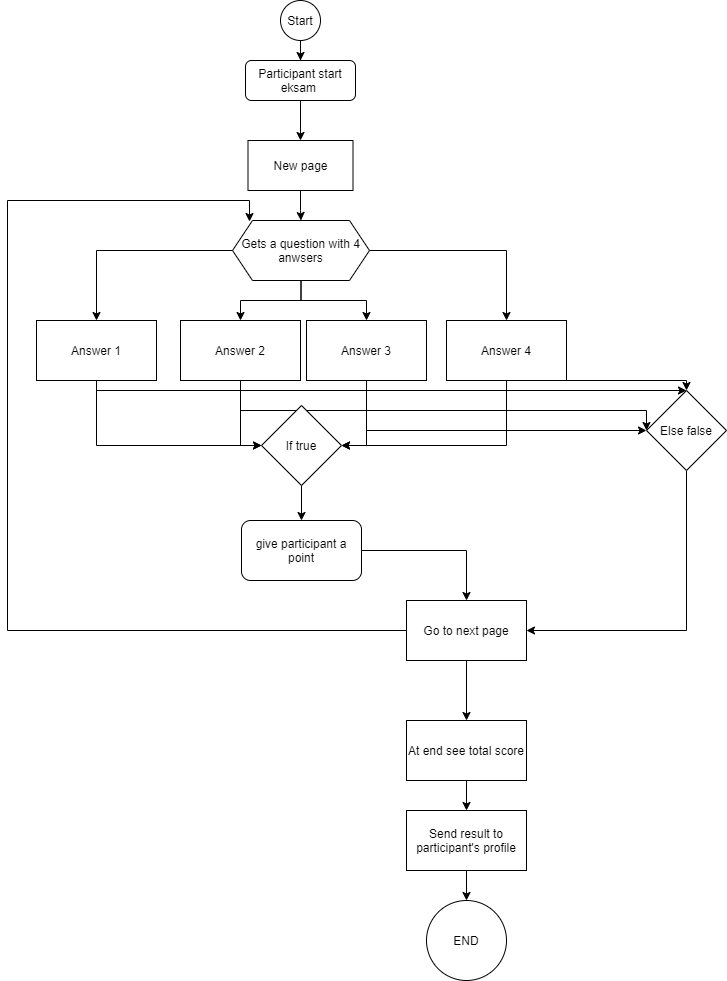

The diagram above was exported from draw.io. Its source (the exported page's mxGraphModel, read from the mxfile embedded in the PNG):
<mxGraphModel dx="1381" dy="764" grid="1" gridSize="10" guides="1" tooltips="1" connect="1" arrows="1" fold="1" page="1" pageScale="1" pageWidth="827" pageHeight="1169" math="0" shadow="0">
  <root>
    <mxCell id="0" />
    <mxCell id="1" parent="0" />
    <mxCell id="IOyT3RUp9Ux1Z4jzwlLN-8" style="edgeStyle=orthogonalEdgeStyle;rounded=0;orthogonalLoop=1;jettySize=auto;html=1;entryX=0.5;entryY=0;entryDx=0;entryDy=0;" edge="1" parent="1" source="IOyT3RUp9Ux1Z4jzwlLN-1" target="IOyT3RUp9Ux1Z4jzwlLN-4">
      <mxGeometry relative="1" as="geometry" />
    </mxCell>
    <mxCell id="IOyT3RUp9Ux1Z4jzwlLN-9" style="edgeStyle=orthogonalEdgeStyle;rounded=0;orthogonalLoop=1;jettySize=auto;html=1;entryX=0.5;entryY=0;entryDx=0;entryDy=0;" edge="1" parent="1" source="IOyT3RUp9Ux1Z4jzwlLN-1" target="IOyT3RUp9Ux1Z4jzwlLN-5">
      <mxGeometry relative="1" as="geometry" />
    </mxCell>
    <mxCell id="IOyT3RUp9Ux1Z4jzwlLN-10" style="edgeStyle=orthogonalEdgeStyle;rounded=0;orthogonalLoop=1;jettySize=auto;html=1;entryX=0.5;entryY=0;entryDx=0;entryDy=0;" edge="1" parent="1" source="IOyT3RUp9Ux1Z4jzwlLN-1" target="IOyT3RUp9Ux1Z4jzwlLN-6">
      <mxGeometry relative="1" as="geometry" />
    </mxCell>
    <mxCell id="IOyT3RUp9Ux1Z4jzwlLN-11" style="edgeStyle=orthogonalEdgeStyle;rounded=0;orthogonalLoop=1;jettySize=auto;html=1;entryX=0.5;entryY=0;entryDx=0;entryDy=0;" edge="1" parent="1" source="IOyT3RUp9Ux1Z4jzwlLN-1" target="IOyT3RUp9Ux1Z4jzwlLN-7">
      <mxGeometry relative="1" as="geometry" />
    </mxCell>
    <mxCell id="IOyT3RUp9Ux1Z4jzwlLN-1" value="&lt;span&gt;Gets a question with 4 anwsers&lt;/span&gt;" style="shape=hexagon;perimeter=hexagonPerimeter2;whiteSpace=wrap;html=1;fixedSize=1;" vertex="1" parent="1">
      <mxGeometry x="265" y="360" width="137" height="60" as="geometry" />
    </mxCell>
    <mxCell id="IOyT3RUp9Ux1Z4jzwlLN-14" style="edgeStyle=orthogonalEdgeStyle;rounded=0;orthogonalLoop=1;jettySize=auto;html=1;entryX=0.5;entryY=0;entryDx=0;entryDy=0;" edge="1" parent="1" source="IOyT3RUp9Ux1Z4jzwlLN-2" target="IOyT3RUp9Ux1Z4jzwlLN-12">
      <mxGeometry relative="1" as="geometry" />
    </mxCell>
    <mxCell id="IOyT3RUp9Ux1Z4jzwlLN-2" value="Start" style="ellipse;whiteSpace=wrap;html=1;aspect=fixed;" vertex="1" parent="1">
      <mxGeometry x="313" y="140" width="40" height="40" as="geometry" />
    </mxCell>
    <mxCell id="IOyT3RUp9Ux1Z4jzwlLN-29" style="edgeStyle=orthogonalEdgeStyle;rounded=0;orthogonalLoop=1;jettySize=auto;html=1;entryX=0;entryY=0.5;entryDx=0;entryDy=0;" edge="1" parent="1" source="IOyT3RUp9Ux1Z4jzwlLN-4" target="IOyT3RUp9Ux1Z4jzwlLN-17">
      <mxGeometry relative="1" as="geometry">
        <Array as="points">
          <mxPoint x="129" y="585" />
        </Array>
      </mxGeometry>
    </mxCell>
    <mxCell id="IOyT3RUp9Ux1Z4jzwlLN-36" style="edgeStyle=orthogonalEdgeStyle;rounded=0;orthogonalLoop=1;jettySize=auto;html=1;" edge="1" parent="1" source="IOyT3RUp9Ux1Z4jzwlLN-4" target="IOyT3RUp9Ux1Z4jzwlLN-32">
      <mxGeometry relative="1" as="geometry">
        <Array as="points">
          <mxPoint x="129" y="530" />
        </Array>
      </mxGeometry>
    </mxCell>
    <mxCell id="IOyT3RUp9Ux1Z4jzwlLN-4" value="Answer 1" style="rounded=0;whiteSpace=wrap;html=1;" vertex="1" parent="1">
      <mxGeometry x="69" y="460" width="120" height="60" as="geometry" />
    </mxCell>
    <mxCell id="IOyT3RUp9Ux1Z4jzwlLN-28" style="edgeStyle=orthogonalEdgeStyle;rounded=0;orthogonalLoop=1;jettySize=auto;html=1;entryX=0;entryY=0.5;entryDx=0;entryDy=0;" edge="1" parent="1" source="IOyT3RUp9Ux1Z4jzwlLN-5" target="IOyT3RUp9Ux1Z4jzwlLN-17">
      <mxGeometry relative="1" as="geometry" />
    </mxCell>
    <mxCell id="IOyT3RUp9Ux1Z4jzwlLN-35" style="edgeStyle=orthogonalEdgeStyle;rounded=0;orthogonalLoop=1;jettySize=auto;html=1;entryX=0;entryY=0.5;entryDx=0;entryDy=0;" edge="1" parent="1" source="IOyT3RUp9Ux1Z4jzwlLN-5" target="IOyT3RUp9Ux1Z4jzwlLN-32">
      <mxGeometry relative="1" as="geometry">
        <Array as="points">
          <mxPoint x="273" y="550" />
          <mxPoint x="679" y="550" />
        </Array>
      </mxGeometry>
    </mxCell>
    <mxCell id="IOyT3RUp9Ux1Z4jzwlLN-5" value="&lt;span&gt;Answer 2&lt;/span&gt;" style="rounded=0;whiteSpace=wrap;html=1;" vertex="1" parent="1">
      <mxGeometry x="213" y="460" width="120" height="60" as="geometry" />
    </mxCell>
    <mxCell id="IOyT3RUp9Ux1Z4jzwlLN-25" style="edgeStyle=orthogonalEdgeStyle;rounded=0;orthogonalLoop=1;jettySize=auto;html=1;entryX=1;entryY=0.5;entryDx=0;entryDy=0;" edge="1" parent="1" source="IOyT3RUp9Ux1Z4jzwlLN-6" target="IOyT3RUp9Ux1Z4jzwlLN-17">
      <mxGeometry relative="1" as="geometry" />
    </mxCell>
    <mxCell id="IOyT3RUp9Ux1Z4jzwlLN-33" style="edgeStyle=orthogonalEdgeStyle;rounded=0;orthogonalLoop=1;jettySize=auto;html=1;" edge="1" parent="1" source="IOyT3RUp9Ux1Z4jzwlLN-6" target="IOyT3RUp9Ux1Z4jzwlLN-32">
      <mxGeometry relative="1" as="geometry">
        <Array as="points">
          <mxPoint x="399" y="570" />
        </Array>
      </mxGeometry>
    </mxCell>
    <mxCell id="IOyT3RUp9Ux1Z4jzwlLN-6" value="&lt;span&gt;Answer 3&lt;/span&gt;" style="rounded=0;whiteSpace=wrap;html=1;" vertex="1" parent="1">
      <mxGeometry x="339" y="460" width="120" height="60" as="geometry" />
    </mxCell>
    <mxCell id="IOyT3RUp9Ux1Z4jzwlLN-26" style="edgeStyle=orthogonalEdgeStyle;rounded=0;orthogonalLoop=1;jettySize=auto;html=1;entryX=1;entryY=0.5;entryDx=0;entryDy=0;" edge="1" parent="1" source="IOyT3RUp9Ux1Z4jzwlLN-7" target="IOyT3RUp9Ux1Z4jzwlLN-17">
      <mxGeometry relative="1" as="geometry">
        <Array as="points">
          <mxPoint x="539" y="585" />
        </Array>
      </mxGeometry>
    </mxCell>
    <mxCell id="IOyT3RUp9Ux1Z4jzwlLN-34" style="edgeStyle=orthogonalEdgeStyle;rounded=0;orthogonalLoop=1;jettySize=auto;html=1;" edge="1" parent="1" source="IOyT3RUp9Ux1Z4jzwlLN-7" target="IOyT3RUp9Ux1Z4jzwlLN-32">
      <mxGeometry relative="1" as="geometry">
        <Array as="points">
          <mxPoint x="719" y="520" />
        </Array>
      </mxGeometry>
    </mxCell>
    <mxCell id="IOyT3RUp9Ux1Z4jzwlLN-7" value="&lt;span&gt;Answer 4&lt;/span&gt;" style="rounded=0;whiteSpace=wrap;html=1;" vertex="1" parent="1">
      <mxGeometry x="479" y="460" width="120" height="60" as="geometry" />
    </mxCell>
    <mxCell id="IOyT3RUp9Ux1Z4jzwlLN-15" style="edgeStyle=orthogonalEdgeStyle;rounded=0;orthogonalLoop=1;jettySize=auto;html=1;entryX=0.5;entryY=0;entryDx=0;entryDy=0;" edge="1" parent="1" source="IOyT3RUp9Ux1Z4jzwlLN-12" target="IOyT3RUp9Ux1Z4jzwlLN-13">
      <mxGeometry relative="1" as="geometry" />
    </mxCell>
    <mxCell id="IOyT3RUp9Ux1Z4jzwlLN-12" value="Participant start eksam&amp;nbsp;" style="rounded=1;whiteSpace=wrap;html=1;" vertex="1" parent="1">
      <mxGeometry x="278" y="200" width="110" height="40" as="geometry" />
    </mxCell>
    <mxCell id="IOyT3RUp9Ux1Z4jzwlLN-16" style="edgeStyle=orthogonalEdgeStyle;rounded=0;orthogonalLoop=1;jettySize=auto;html=1;entryX=0.5;entryY=0;entryDx=0;entryDy=0;" edge="1" parent="1" source="IOyT3RUp9Ux1Z4jzwlLN-13" target="IOyT3RUp9Ux1Z4jzwlLN-1">
      <mxGeometry relative="1" as="geometry" />
    </mxCell>
    <mxCell id="IOyT3RUp9Ux1Z4jzwlLN-13" value="New page" style="rounded=0;whiteSpace=wrap;html=1;" vertex="1" parent="1">
      <mxGeometry x="280.5" y="280" width="105" height="50" as="geometry" />
    </mxCell>
    <mxCell id="IOyT3RUp9Ux1Z4jzwlLN-31" style="edgeStyle=orthogonalEdgeStyle;rounded=0;orthogonalLoop=1;jettySize=auto;html=1;entryX=0.5;entryY=0;entryDx=0;entryDy=0;" edge="1" parent="1" source="IOyT3RUp9Ux1Z4jzwlLN-17" target="IOyT3RUp9Ux1Z4jzwlLN-30">
      <mxGeometry relative="1" as="geometry" />
    </mxCell>
    <mxCell id="IOyT3RUp9Ux1Z4jzwlLN-17" value="If true" style="rhombus;whiteSpace=wrap;html=1;" vertex="1" parent="1">
      <mxGeometry x="294" y="545" width="80" height="80" as="geometry" />
    </mxCell>
    <mxCell id="IOyT3RUp9Ux1Z4jzwlLN-38" style="edgeStyle=orthogonalEdgeStyle;rounded=0;orthogonalLoop=1;jettySize=auto;html=1;" edge="1" parent="1" source="IOyT3RUp9Ux1Z4jzwlLN-30" target="IOyT3RUp9Ux1Z4jzwlLN-37">
      <mxGeometry relative="1" as="geometry" />
    </mxCell>
    <mxCell id="IOyT3RUp9Ux1Z4jzwlLN-30" value="give participant a point" style="rounded=1;whiteSpace=wrap;html=1;" vertex="1" parent="1">
      <mxGeometry x="274" y="660" width="120" height="60" as="geometry" />
    </mxCell>
    <mxCell id="IOyT3RUp9Ux1Z4jzwlLN-40" style="edgeStyle=orthogonalEdgeStyle;rounded=0;orthogonalLoop=1;jettySize=auto;html=1;entryX=1;entryY=0.5;entryDx=0;entryDy=0;" edge="1" parent="1" source="IOyT3RUp9Ux1Z4jzwlLN-32" target="IOyT3RUp9Ux1Z4jzwlLN-37">
      <mxGeometry relative="1" as="geometry">
        <mxPoint x="719" y="585" as="targetPoint" />
        <Array as="points">
          <mxPoint x="719" y="770" />
        </Array>
      </mxGeometry>
    </mxCell>
    <mxCell id="IOyT3RUp9Ux1Z4jzwlLN-32" value="Else false" style="rhombus;whiteSpace=wrap;html=1;" vertex="1" parent="1">
      <mxGeometry x="679" y="530" width="80" height="80" as="geometry" />
    </mxCell>
    <mxCell id="IOyT3RUp9Ux1Z4jzwlLN-48" style="edgeStyle=orthogonalEdgeStyle;rounded=0;orthogonalLoop=1;jettySize=auto;html=1;" edge="1" parent="1" source="IOyT3RUp9Ux1Z4jzwlLN-37" target="IOyT3RUp9Ux1Z4jzwlLN-41">
      <mxGeometry relative="1" as="geometry" />
    </mxCell>
    <mxCell id="IOyT3RUp9Ux1Z4jzwlLN-49" style="edgeStyle=orthogonalEdgeStyle;rounded=0;orthogonalLoop=1;jettySize=auto;html=1;entryX=0.124;entryY=0.017;entryDx=0;entryDy=0;entryPerimeter=0;" edge="1" parent="1" source="IOyT3RUp9Ux1Z4jzwlLN-37" target="IOyT3RUp9Ux1Z4jzwlLN-1">
      <mxGeometry relative="1" as="geometry">
        <Array as="points">
          <mxPoint x="40" y="770" />
          <mxPoint x="40" y="340" />
          <mxPoint x="282" y="340" />
        </Array>
      </mxGeometry>
    </mxCell>
    <mxCell id="IOyT3RUp9Ux1Z4jzwlLN-37" value="Go to next page" style="rounded=0;whiteSpace=wrap;html=1;" vertex="1" parent="1">
      <mxGeometry x="439" y="740" width="120" height="60" as="geometry" />
    </mxCell>
    <mxCell id="IOyT3RUp9Ux1Z4jzwlLN-53" style="edgeStyle=orthogonalEdgeStyle;rounded=0;orthogonalLoop=1;jettySize=auto;html=1;" edge="1" parent="1" source="IOyT3RUp9Ux1Z4jzwlLN-41" target="IOyT3RUp9Ux1Z4jzwlLN-51">
      <mxGeometry relative="1" as="geometry" />
    </mxCell>
    <mxCell id="IOyT3RUp9Ux1Z4jzwlLN-41" value="At end see total score" style="rounded=0;whiteSpace=wrap;html=1;" vertex="1" parent="1">
      <mxGeometry x="439" y="860" width="120" height="60" as="geometry" />
    </mxCell>
    <mxCell id="IOyT3RUp9Ux1Z4jzwlLN-50" value="END" style="ellipse;whiteSpace=wrap;html=1;aspect=fixed;" vertex="1" parent="1">
      <mxGeometry x="459" y="1040" width="80" height="80" as="geometry" />
    </mxCell>
    <mxCell id="IOyT3RUp9Ux1Z4jzwlLN-52" style="edgeStyle=orthogonalEdgeStyle;rounded=0;orthogonalLoop=1;jettySize=auto;html=1;entryX=0.5;entryY=0;entryDx=0;entryDy=0;" edge="1" parent="1" source="IOyT3RUp9Ux1Z4jzwlLN-51" target="IOyT3RUp9Ux1Z4jzwlLN-50">
      <mxGeometry relative="1" as="geometry" />
    </mxCell>
    <mxCell id="IOyT3RUp9Ux1Z4jzwlLN-51" value="Send result to participant's profile" style="rounded=0;whiteSpace=wrap;html=1;" vertex="1" parent="1">
      <mxGeometry x="439" y="950" width="120" height="60" as="geometry" />
    </mxCell>
  </root>
</mxGraphModel>